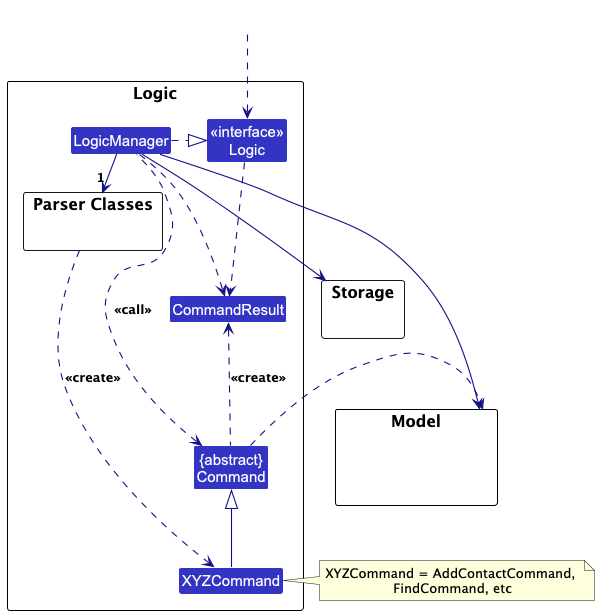

The diagram above was rendered by PlantUML. Its source (embedded in the PNG):
@startuml
!include style.puml
skinparam arrowThickness 1.1
skinparam arrowColor LOGIC_COLOR_T4
skinparam classBackgroundColor LOGIC_COLOR

package Logic as LogicPackage {

package "Parser Classes" as ParserClasses{
}
Class XYZCommand
Class CommandResult
Class "{abstract}\nCommand" as Command


Class "<<interface>>\nLogic" as Logic
Class LogicManager
}

package Model {
Class HiddenModel #FFFFFF
}

package Storage {
}

Class HiddenOutside #FFFFFF
HiddenOutside ..> Logic

LogicManager .right.|> Logic
LogicManager -right->"1" ParserClasses
ParserClasses ..> XYZCommand : <<create>>

XYZCommand -up-|> Command
LogicManager .left.> Command : <<call>>

LogicManager --> Model
LogicManager --> Storage
Storage --[hidden] Model
Command .[hidden]up.> Storage
Command .right.> Model
note right of XYZCommand: XYZCommand = AddContactCommand, \nFindCommand, etc

Logic ..> CommandResult
LogicManager .down.> CommandResult
Command .up.> CommandResult : <<create>>
@enduml